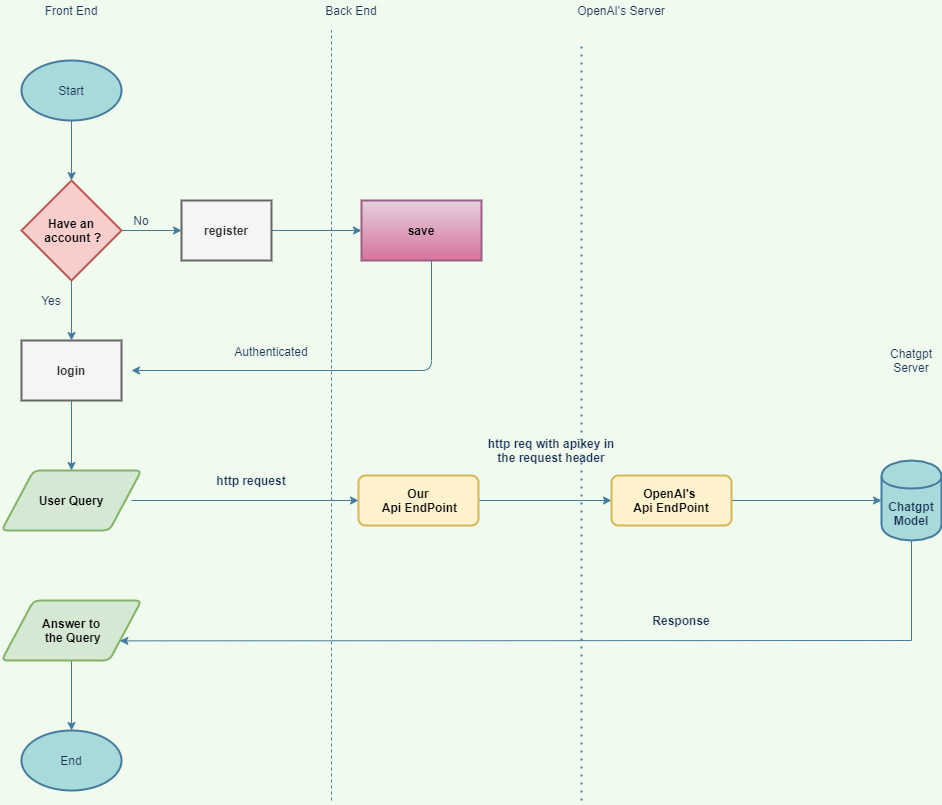

The diagram above was exported from draw.io. Its source (the exported page's mxGraphModel, read from the mxfile embedded in the PNG):
<mxGraphModel dx="1920" dy="1185" grid="1" gridSize="10" guides="1" tooltips="1" connect="1" arrows="1" fold="1" page="1" pageScale="1" pageWidth="850" pageHeight="1100" background="#F1FAEE" math="0" shadow="0">
  <root>
    <mxCell id="0" />
    <mxCell id="1" parent="0" />
    <mxCell id="2nHgaMpQv8VJQe-aXk5--32" value="" style="edgeStyle=orthogonalEdgeStyle;rounded=0;orthogonalLoop=1;jettySize=auto;html=1;strokeColor=#457B9D;fontColor=#1D3557;labelBackgroundColor=#F1FAEE;" parent="1" source="2nHgaMpQv8VJQe-aXk5--1" target="2nHgaMpQv8VJQe-aXk5--25" edge="1">
      <mxGeometry relative="1" as="geometry" />
    </mxCell>
    <mxCell id="2nHgaMpQv8VJQe-aXk5--1" value="Start" style="strokeWidth=2;html=1;shape=mxgraph.flowchart.start_1;whiteSpace=wrap;fillColor=#A8DADC;strokeColor=#457B9D;fontColor=#1D3557;" parent="1" vertex="1">
      <mxGeometry x="90" y="80" width="100" height="60" as="geometry" />
    </mxCell>
    <mxCell id="2nHgaMpQv8VJQe-aXk5--2" value="End" style="strokeWidth=2;html=1;shape=mxgraph.flowchart.start_1;whiteSpace=wrap;fillColor=#A8DADC;strokeColor=#457B9D;fontColor=#1D3557;" parent="1" vertex="1">
      <mxGeometry x="90" y="750" width="100" height="60" as="geometry" />
    </mxCell>
    <mxCell id="2nHgaMpQv8VJQe-aXk5--4" value="User Query" style="shape=parallelogram;html=1;strokeWidth=2;perimeter=parallelogramPerimeter;whiteSpace=wrap;rounded=1;arcSize=12;size=0.23;fillColor=#d5e8d4;strokeColor=#82b366;fontStyle=1;" parent="1" vertex="1">
      <mxGeometry x="70" y="490" width="140" height="60" as="geometry" />
    </mxCell>
    <mxCell id="2nHgaMpQv8VJQe-aXk5--38" value="" style="edgeStyle=orthogonalEdgeStyle;rounded=0;orthogonalLoop=1;jettySize=auto;html=1;strokeColor=#457B9D;fontColor=#1D3557;labelBackgroundColor=#F1FAEE;" parent="1" source="2nHgaMpQv8VJQe-aXk5--5" target="2nHgaMpQv8VJQe-aXk5--2" edge="1">
      <mxGeometry relative="1" as="geometry" />
    </mxCell>
    <mxCell id="2nHgaMpQv8VJQe-aXk5--5" value="Answer to&lt;br&gt;&amp;nbsp;the Query" style="shape=parallelogram;html=1;strokeWidth=2;perimeter=parallelogramPerimeter;whiteSpace=wrap;rounded=1;arcSize=12;size=0.23;fillColor=#d5e8d4;strokeColor=#82b366;fontStyle=1;" parent="1" vertex="1">
      <mxGeometry x="70" y="620" width="140" height="60" as="geometry" />
    </mxCell>
    <mxCell id="2nHgaMpQv8VJQe-aXk5--7" value="Front End" style="text;html=1;strokeColor=none;fillColor=none;align=center;verticalAlign=middle;whiteSpace=wrap;rounded=0;fontColor=#1D3557;" parent="1" vertex="1">
      <mxGeometry x="100" y="20" width="80" height="20" as="geometry" />
    </mxCell>
    <mxCell id="2nHgaMpQv8VJQe-aXk5--12" value="Back End" style="text;html=1;strokeColor=none;fillColor=none;align=center;verticalAlign=middle;whiteSpace=wrap;rounded=0;fontColor=#1D3557;" parent="1" vertex="1">
      <mxGeometry x="390" y="20" width="60" height="20" as="geometry" />
    </mxCell>
    <mxCell id="2nHgaMpQv8VJQe-aXk5--14" value="OpenAI's Server" style="text;html=1;strokeColor=none;fillColor=none;align=center;verticalAlign=middle;whiteSpace=wrap;rounded=0;fontColor=#1D3557;" parent="1" vertex="1">
      <mxGeometry x="640" y="20" width="100" height="20" as="geometry" />
    </mxCell>
    <mxCell id="2nHgaMpQv8VJQe-aXk5--17" value="" style="edgeStyle=orthogonalEdgeStyle;rounded=0;orthogonalLoop=1;jettySize=auto;html=1;strokeColor=#457B9D;fontColor=#1D3557;labelBackgroundColor=#F1FAEE;" parent="1" source="2nHgaMpQv8VJQe-aXk5--15" target="2nHgaMpQv8VJQe-aXk5--16" edge="1">
      <mxGeometry relative="1" as="geometry" />
    </mxCell>
    <mxCell id="2nHgaMpQv8VJQe-aXk5--15" value="Our&lt;br&gt;&amp;nbsp;Api EndPoint" style="rounded=1;whiteSpace=wrap;html=1;absoluteArcSize=1;arcSize=14;strokeWidth=2;fillColor=#fff2cc;strokeColor=#d6b656;fontStyle=1;" parent="1" vertex="1">
      <mxGeometry x="427" y="495" width="120" height="50" as="geometry" />
    </mxCell>
    <mxCell id="2nHgaMpQv8VJQe-aXk5--19" value="" style="edgeStyle=orthogonalEdgeStyle;rounded=0;orthogonalLoop=1;jettySize=auto;html=1;strokeColor=#457B9D;fontColor=#1D3557;labelBackgroundColor=#F1FAEE;" parent="1" source="2nHgaMpQv8VJQe-aXk5--16" target="2nHgaMpQv8VJQe-aXk5--18" edge="1">
      <mxGeometry relative="1" as="geometry" />
    </mxCell>
    <mxCell id="2nHgaMpQv8VJQe-aXk5--16" value="OpenAI's &lt;br&gt;Api EndPoint" style="rounded=1;whiteSpace=wrap;html=1;absoluteArcSize=1;arcSize=14;strokeWidth=2;fontStyle=1;fillColor=#fff2cc;strokeColor=#d6b656;" parent="1" vertex="1">
      <mxGeometry x="680" y="495" width="120" height="50" as="geometry" />
    </mxCell>
    <mxCell id="2nHgaMpQv8VJQe-aXk5--52" style="edgeStyle=none;rounded=0;orthogonalLoop=1;jettySize=auto;html=1;exitX=0.5;exitY=1;exitDx=0;exitDy=0;entryX=1;entryY=0.75;entryDx=0;entryDy=0;strokeColor=#457B9D;fontColor=#1D3557;labelBackgroundColor=#F1FAEE;" parent="1" source="2nHgaMpQv8VJQe-aXk5--18" target="2nHgaMpQv8VJQe-aXk5--5" edge="1">
      <mxGeometry relative="1" as="geometry">
        <Array as="points">
          <mxPoint x="980" y="660" />
        </Array>
      </mxGeometry>
    </mxCell>
    <mxCell id="2nHgaMpQv8VJQe-aXk5--18" value="Chatgpt Model" style="shape=cylinder;whiteSpace=wrap;html=1;boundedLbl=1;backgroundOutline=1;rounded=1;strokeWidth=2;arcSize=14;fillColor=#A8DADC;strokeColor=#457B9D;fontStyle=1;fontColor=#1D3557;" parent="1" vertex="1">
      <mxGeometry x="950" y="480" width="60" height="80" as="geometry" />
    </mxCell>
    <mxCell id="2nHgaMpQv8VJQe-aXk5--22" value="Chatgpt Server" style="text;html=1;strokeColor=none;fillColor=none;align=center;verticalAlign=middle;whiteSpace=wrap;rounded=0;fontColor=#1D3557;" parent="1" vertex="1">
      <mxGeometry x="960" y="370" width="40" height="20" as="geometry" />
    </mxCell>
    <mxCell id="2nHgaMpQv8VJQe-aXk5--27" value="" style="edgeStyle=orthogonalEdgeStyle;rounded=0;orthogonalLoop=1;jettySize=auto;html=1;strokeColor=#457B9D;fontColor=#1D3557;labelBackgroundColor=#F1FAEE;" parent="1" source="2nHgaMpQv8VJQe-aXk5--25" target="2nHgaMpQv8VJQe-aXk5--26" edge="1">
      <mxGeometry relative="1" as="geometry" />
    </mxCell>
    <mxCell id="2nHgaMpQv8VJQe-aXk5--29" value="" style="edgeStyle=orthogonalEdgeStyle;rounded=0;orthogonalLoop=1;jettySize=auto;html=1;strokeColor=#457B9D;fontColor=#1D3557;labelBackgroundColor=#F1FAEE;" parent="1" source="2nHgaMpQv8VJQe-aXk5--25" target="2nHgaMpQv8VJQe-aXk5--28" edge="1">
      <mxGeometry relative="1" as="geometry" />
    </mxCell>
    <mxCell id="2nHgaMpQv8VJQe-aXk5--25" value="Have an&lt;br&gt;&amp;nbsp;account ?" style="strokeWidth=2;html=1;shape=mxgraph.flowchart.decision;whiteSpace=wrap;fillColor=#f8cecc;strokeColor=#b85450;fontStyle=1;" parent="1" vertex="1">
      <mxGeometry x="90" y="200" width="100" height="100" as="geometry" />
    </mxCell>
    <mxCell id="2nHgaMpQv8VJQe-aXk5--36" value="" style="edgeStyle=orthogonalEdgeStyle;rounded=0;orthogonalLoop=1;jettySize=auto;html=1;strokeColor=#457B9D;fontColor=#1D3557;labelBackgroundColor=#F1FAEE;" parent="1" source="2nHgaMpQv8VJQe-aXk5--26" target="2nHgaMpQv8VJQe-aXk5--4" edge="1">
      <mxGeometry relative="1" as="geometry" />
    </mxCell>
    <mxCell id="2nHgaMpQv8VJQe-aXk5--26" value="login" style="whiteSpace=wrap;html=1;strokeWidth=2;fillColor=#f5f5f5;strokeColor=#666666;fontStyle=1;fontColor=#333333;" parent="1" vertex="1">
      <mxGeometry x="90" y="360" width="100" height="60" as="geometry" />
    </mxCell>
    <mxCell id="2nHgaMpQv8VJQe-aXk5--31" value="" style="edgeStyle=orthogonalEdgeStyle;rounded=0;orthogonalLoop=1;jettySize=auto;html=1;strokeColor=#457B9D;fontColor=#1D3557;labelBackgroundColor=#F1FAEE;" parent="1" source="2nHgaMpQv8VJQe-aXk5--28" target="2nHgaMpQv8VJQe-aXk5--30" edge="1">
      <mxGeometry relative="1" as="geometry" />
    </mxCell>
    <mxCell id="2nHgaMpQv8VJQe-aXk5--28" value="register" style="whiteSpace=wrap;html=1;strokeWidth=2;fillColor=#f5f5f5;strokeColor=#666666;fontStyle=1;fontColor=#333333;" parent="1" vertex="1">
      <mxGeometry x="250" y="220" width="90" height="60" as="geometry" />
    </mxCell>
    <mxCell id="2nHgaMpQv8VJQe-aXk5--58" style="edgeStyle=orthogonalEdgeStyle;curved=0;rounded=1;sketch=0;orthogonalLoop=1;jettySize=auto;html=1;exitX=1;exitY=0.5;exitDx=0;exitDy=0;strokeColor=#457B9D;fillColor=#A8DADC;fontColor=#1D3557;labelBackgroundColor=#F1FAEE;" parent="1" source="2nHgaMpQv8VJQe-aXk5--30" edge="1">
      <mxGeometry relative="1" as="geometry">
        <mxPoint x="200" y="390" as="targetPoint" />
        <Array as="points">
          <mxPoint x="500" y="250" />
          <mxPoint x="500" y="390" />
        </Array>
      </mxGeometry>
    </mxCell>
    <mxCell id="2nHgaMpQv8VJQe-aXk5--30" value="save" style="whiteSpace=wrap;html=1;strokeWidth=2;fillColor=#e6d0de;strokeColor=#996185;fontStyle=1;gradientColor=#d5739d;" parent="1" vertex="1">
      <mxGeometry x="430" y="220" width="120" height="60" as="geometry" />
    </mxCell>
    <mxCell id="2nHgaMpQv8VJQe-aXk5--33" value="No" style="text;html=1;strokeColor=none;fillColor=none;align=center;verticalAlign=middle;whiteSpace=wrap;rounded=0;fontColor=#1D3557;" parent="1" vertex="1">
      <mxGeometry x="190" y="230" width="40" height="20" as="geometry" />
    </mxCell>
    <mxCell id="2nHgaMpQv8VJQe-aXk5--34" value="Yes" style="text;html=1;strokeColor=none;fillColor=none;align=center;verticalAlign=middle;whiteSpace=wrap;rounded=0;fontColor=#1D3557;" parent="1" vertex="1">
      <mxGeometry x="100" y="310" width="40" height="20" as="geometry" />
    </mxCell>
    <mxCell id="2nHgaMpQv8VJQe-aXk5--39" value="" style="endArrow=classic;html=1;entryX=0;entryY=0.5;entryDx=0;entryDy=0;strokeColor=#457B9D;fontColor=#1D3557;labelBackgroundColor=#F1FAEE;" parent="1" target="2nHgaMpQv8VJQe-aXk5--15" edge="1">
      <mxGeometry width="50" height="50" relative="1" as="geometry">
        <mxPoint x="200" y="520" as="sourcePoint" />
        <mxPoint x="250" y="470" as="targetPoint" />
      </mxGeometry>
    </mxCell>
    <mxCell id="2nHgaMpQv8VJQe-aXk5--40" value="http request" style="text;html=1;strokeColor=none;fillColor=none;align=center;verticalAlign=middle;whiteSpace=wrap;rounded=0;fontColor=#1D3557;fontStyle=1" parent="1" vertex="1">
      <mxGeometry x="280" y="490" width="80" height="20" as="geometry" />
    </mxCell>
    <mxCell id="2nHgaMpQv8VJQe-aXk5--41" value="http req with apikey in the request header" style="text;html=1;align=center;verticalAlign=middle;whiteSpace=wrap;rounded=0;fontStyle=1;fontColor=#1D3557;" parent="1" vertex="1">
      <mxGeometry x="550" y="460" width="140" height="20" as="geometry" />
    </mxCell>
    <mxCell id="2nHgaMpQv8VJQe-aXk5--54" value="Response" style="text;html=1;strokeColor=none;fillColor=none;align=center;verticalAlign=middle;whiteSpace=wrap;rounded=0;fontColor=#1D3557;fontStyle=1" parent="1" vertex="1">
      <mxGeometry x="730" y="630" width="40" height="20" as="geometry" />
    </mxCell>
    <mxCell id="2nHgaMpQv8VJQe-aXk5--55" value="" style="endArrow=none;dashed=1;html=1;strokeColor=#457B9D;fillColor=#A8DADC;fontColor=#1D3557;labelBackgroundColor=#F1FAEE;" parent="1" edge="1">
      <mxGeometry width="50" height="50" relative="1" as="geometry">
        <mxPoint x="400" y="820" as="sourcePoint" />
        <mxPoint x="400" y="50" as="targetPoint" />
      </mxGeometry>
    </mxCell>
    <mxCell id="2nHgaMpQv8VJQe-aXk5--56" value="" style="endArrow=none;dashed=1;html=1;dashPattern=1 3;strokeWidth=2;fillColor=#A8DADC;fontColor=#1D3557;strokeColor=#457B9D;labelBackgroundColor=#F1FAEE;" parent="1" edge="1">
      <mxGeometry width="50" height="50" relative="1" as="geometry">
        <mxPoint x="650" y="820" as="sourcePoint" />
        <mxPoint x="650" y="60" as="targetPoint" />
      </mxGeometry>
    </mxCell>
    <mxCell id="2nHgaMpQv8VJQe-aXk5--59" value="Authenticated" style="text;html=1;strokeColor=none;fillColor=none;align=center;verticalAlign=middle;whiteSpace=wrap;rounded=0;sketch=0;fontColor=#1D3557;" parent="1" vertex="1">
      <mxGeometry x="320" y="370" width="40" as="geometry" />
    </mxCell>
  </root>
</mxGraphModel>